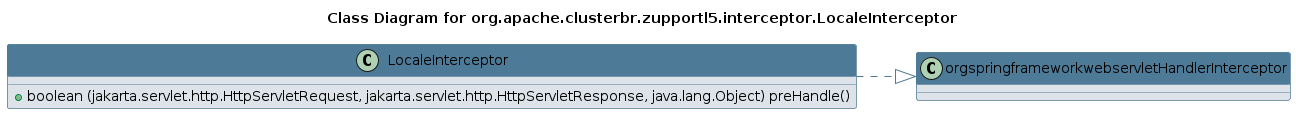

The diagram above was rendered by PlantUML. Its source (embedded in the PNG):
@startuml 
skinparam class { 
 BackgroundColor #DEE3E9 
 ArrowColor #4D7A97 
 BorderColor #4D7A97 
}
left to right direction 
title Class Diagram for org.apache.clusterbr.zupportl5.interceptor.LocaleInterceptor
skinparam titleBackgroundColor White
skinparam classHeaderBackgroundColor #4D7A97 
skinparam stereotypeCBackgroundColor #F8981D 

class LocaleInterceptor {
 + boolean (jakarta.servlet.http.HttpServletRequest, jakarta.servlet.http.HttpServletResponse, java.lang.Object) preHandle()
}
LocaleInterceptor ..|> orgspringframeworkwebservletHandlerInterceptor
@enduml